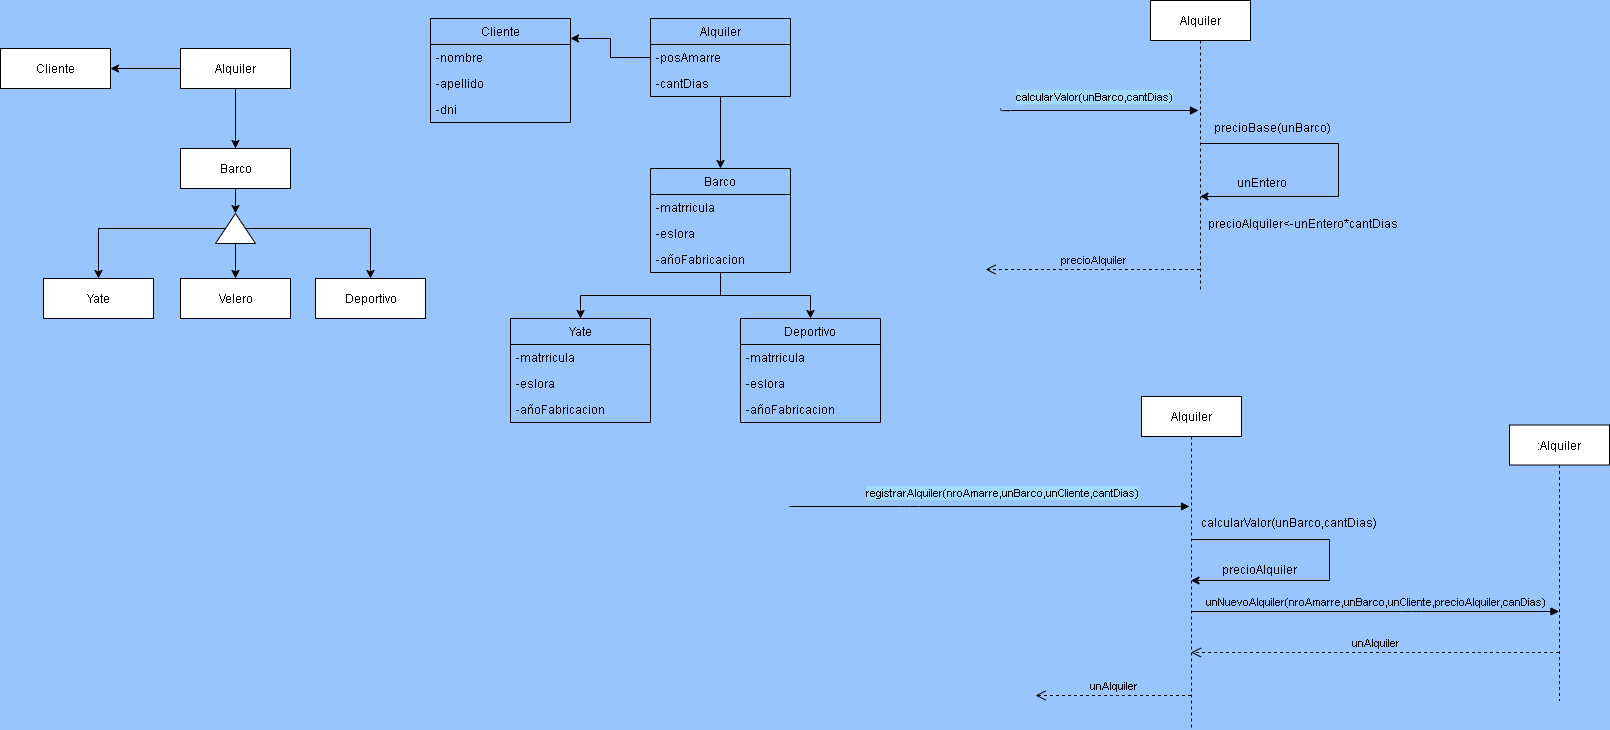

The diagram above was exported from draw.io. Its source (the exported page's mxGraphModel, read from the mxfile embedded in the PNG):
<mxGraphModel dx="720" dy="510" grid="0" gridSize="10" guides="1" tooltips="1" connect="1" arrows="1" fold="1" page="1" pageScale="1" pageWidth="827" pageHeight="1169" background="#99C5FF" math="0" shadow="0">
  <root>
    <mxCell id="9kjrTeCPWoVEyW8otM_P-0" />
    <mxCell id="9kjrTeCPWoVEyW8otM_P-1" parent="9kjrTeCPWoVEyW8otM_P-0" />
    <mxCell id="9kjrTeCPWoVEyW8otM_P-5" style="edgeStyle=orthogonalEdgeStyle;rounded=0;orthogonalLoop=1;jettySize=auto;html=1;endArrow=classic;endFill=1;" edge="1" parent="9kjrTeCPWoVEyW8otM_P-1" source="9kjrTeCPWoVEyW8otM_P-2" target="9kjrTeCPWoVEyW8otM_P-4">
      <mxGeometry relative="1" as="geometry" />
    </mxCell>
    <mxCell id="9kjrTeCPWoVEyW8otM_P-6" style="edgeStyle=orthogonalEdgeStyle;rounded=0;orthogonalLoop=1;jettySize=auto;html=1;entryX=0.5;entryY=0;entryDx=0;entryDy=0;endArrow=classic;endFill=1;" edge="1" parent="9kjrTeCPWoVEyW8otM_P-1" source="9kjrTeCPWoVEyW8otM_P-2" target="9kjrTeCPWoVEyW8otM_P-3">
      <mxGeometry relative="1" as="geometry" />
    </mxCell>
    <mxCell id="9kjrTeCPWoVEyW8otM_P-2" value="Alquiler" style="html=1;" vertex="1" parent="9kjrTeCPWoVEyW8otM_P-1">
      <mxGeometry x="200" y="130" width="110" height="40" as="geometry" />
    </mxCell>
    <mxCell id="9kjrTeCPWoVEyW8otM_P-14" style="edgeStyle=orthogonalEdgeStyle;rounded=0;orthogonalLoop=1;jettySize=auto;html=1;entryX=1;entryY=0.5;entryDx=0;entryDy=0;endArrow=classic;endFill=1;" edge="1" parent="9kjrTeCPWoVEyW8otM_P-1" source="9kjrTeCPWoVEyW8otM_P-3" target="9kjrTeCPWoVEyW8otM_P-11">
      <mxGeometry relative="1" as="geometry" />
    </mxCell>
    <mxCell id="9kjrTeCPWoVEyW8otM_P-3" value="Barco" style="html=1;" vertex="1" parent="9kjrTeCPWoVEyW8otM_P-1">
      <mxGeometry x="200" y="230" width="110" height="40" as="geometry" />
    </mxCell>
    <mxCell id="9kjrTeCPWoVEyW8otM_P-4" value="Cliente" style="html=1;" vertex="1" parent="9kjrTeCPWoVEyW8otM_P-1">
      <mxGeometry x="20" y="130" width="110" height="40" as="geometry" />
    </mxCell>
    <mxCell id="9kjrTeCPWoVEyW8otM_P-7" value="Yate" style="html=1;" vertex="1" parent="9kjrTeCPWoVEyW8otM_P-1">
      <mxGeometry x="63" y="360" width="110" height="40" as="geometry" />
    </mxCell>
    <mxCell id="9kjrTeCPWoVEyW8otM_P-8" value="Deportivo" style="html=1;" vertex="1" parent="9kjrTeCPWoVEyW8otM_P-1">
      <mxGeometry x="335" y="360" width="110" height="40" as="geometry" />
    </mxCell>
    <mxCell id="9kjrTeCPWoVEyW8otM_P-12" style="edgeStyle=orthogonalEdgeStyle;rounded=0;orthogonalLoop=1;jettySize=auto;html=1;entryX=0.5;entryY=0;entryDx=0;entryDy=0;endArrow=classic;endFill=1;" edge="1" parent="9kjrTeCPWoVEyW8otM_P-1" source="9kjrTeCPWoVEyW8otM_P-11" target="9kjrTeCPWoVEyW8otM_P-8">
      <mxGeometry relative="1" as="geometry" />
    </mxCell>
    <mxCell id="9kjrTeCPWoVEyW8otM_P-13" style="edgeStyle=orthogonalEdgeStyle;rounded=0;orthogonalLoop=1;jettySize=auto;html=1;entryX=0.5;entryY=0;entryDx=0;entryDy=0;endArrow=classic;endFill=1;" edge="1" parent="9kjrTeCPWoVEyW8otM_P-1" source="9kjrTeCPWoVEyW8otM_P-11" target="9kjrTeCPWoVEyW8otM_P-7">
      <mxGeometry relative="1" as="geometry" />
    </mxCell>
    <mxCell id="9kjrTeCPWoVEyW8otM_P-88" style="edgeStyle=orthogonalEdgeStyle;rounded=0;orthogonalLoop=1;jettySize=auto;html=1;entryX=0.5;entryY=0;entryDx=0;entryDy=0;endArrow=classic;endFill=1;" edge="1" parent="9kjrTeCPWoVEyW8otM_P-1" source="9kjrTeCPWoVEyW8otM_P-11" target="9kjrTeCPWoVEyW8otM_P-87">
      <mxGeometry relative="1" as="geometry" />
    </mxCell>
    <mxCell id="9kjrTeCPWoVEyW8otM_P-11" value="" style="triangle;whiteSpace=wrap;html=1;rotation=-90;" vertex="1" parent="9kjrTeCPWoVEyW8otM_P-1">
      <mxGeometry x="240" y="290" width="30" height="40" as="geometry" />
    </mxCell>
    <mxCell id="9kjrTeCPWoVEyW8otM_P-15" value="Cliente" style="swimlane;fontStyle=0;childLayout=stackLayout;horizontal=1;startSize=26;fillColor=none;horizontalStack=0;resizeParent=1;resizeParentMax=0;resizeLast=0;collapsible=1;marginBottom=0;" vertex="1" parent="9kjrTeCPWoVEyW8otM_P-1">
      <mxGeometry x="450" y="100" width="140" height="104" as="geometry" />
    </mxCell>
    <mxCell id="9kjrTeCPWoVEyW8otM_P-16" value="-nombre" style="text;strokeColor=none;fillColor=none;align=left;verticalAlign=top;spacingLeft=4;spacingRight=4;overflow=hidden;rotatable=0;points=[[0,0.5],[1,0.5]];portConstraint=eastwest;" vertex="1" parent="9kjrTeCPWoVEyW8otM_P-15">
      <mxGeometry y="26" width="140" height="26" as="geometry" />
    </mxCell>
    <mxCell id="9kjrTeCPWoVEyW8otM_P-17" value="-apellido" style="text;strokeColor=none;fillColor=none;align=left;verticalAlign=top;spacingLeft=4;spacingRight=4;overflow=hidden;rotatable=0;points=[[0,0.5],[1,0.5]];portConstraint=eastwest;" vertex="1" parent="9kjrTeCPWoVEyW8otM_P-15">
      <mxGeometry y="52" width="140" height="26" as="geometry" />
    </mxCell>
    <mxCell id="9kjrTeCPWoVEyW8otM_P-18" value="-dni" style="text;strokeColor=none;fillColor=none;align=left;verticalAlign=top;spacingLeft=4;spacingRight=4;overflow=hidden;rotatable=0;points=[[0,0.5],[1,0.5]];portConstraint=eastwest;" vertex="1" parent="9kjrTeCPWoVEyW8otM_P-15">
      <mxGeometry y="78" width="140" height="26" as="geometry" />
    </mxCell>
    <mxCell id="9kjrTeCPWoVEyW8otM_P-37" style="edgeStyle=orthogonalEdgeStyle;rounded=0;orthogonalLoop=1;jettySize=auto;html=1;entryX=1;entryY=0.192;entryDx=0;entryDy=0;entryPerimeter=0;endArrow=classic;endFill=1;" edge="1" parent="9kjrTeCPWoVEyW8otM_P-1" source="9kjrTeCPWoVEyW8otM_P-24" target="9kjrTeCPWoVEyW8otM_P-15">
      <mxGeometry relative="1" as="geometry" />
    </mxCell>
    <mxCell id="9kjrTeCPWoVEyW8otM_P-38" style="edgeStyle=orthogonalEdgeStyle;rounded=0;orthogonalLoop=1;jettySize=auto;html=1;entryX=0.5;entryY=0;entryDx=0;entryDy=0;endArrow=classic;endFill=1;" edge="1" parent="9kjrTeCPWoVEyW8otM_P-1" source="9kjrTeCPWoVEyW8otM_P-24" target="9kjrTeCPWoVEyW8otM_P-19">
      <mxGeometry relative="1" as="geometry" />
    </mxCell>
    <mxCell id="9kjrTeCPWoVEyW8otM_P-24" value="Alquiler" style="swimlane;fontStyle=0;childLayout=stackLayout;horizontal=1;startSize=26;fillColor=none;horizontalStack=0;resizeParent=1;resizeParentMax=0;resizeLast=0;collapsible=1;marginBottom=0;" vertex="1" parent="9kjrTeCPWoVEyW8otM_P-1">
      <mxGeometry x="670" y="100" width="140" height="78" as="geometry" />
    </mxCell>
    <mxCell id="9kjrTeCPWoVEyW8otM_P-27" value="-posAmarre" style="text;strokeColor=none;fillColor=none;align=left;verticalAlign=top;spacingLeft=4;spacingRight=4;overflow=hidden;rotatable=0;points=[[0,0.5],[1,0.5]];portConstraint=eastwest;" vertex="1" parent="9kjrTeCPWoVEyW8otM_P-24">
      <mxGeometry y="26" width="140" height="26" as="geometry" />
    </mxCell>
    <mxCell id="Y0ZxT4xyUeG16eyXhBBn-9" value="-cantDias" style="text;strokeColor=none;fillColor=none;align=left;verticalAlign=top;spacingLeft=4;spacingRight=4;overflow=hidden;rotatable=0;points=[[0,0.5],[1,0.5]];portConstraint=eastwest;" vertex="1" parent="9kjrTeCPWoVEyW8otM_P-24">
      <mxGeometry y="52" width="140" height="26" as="geometry" />
    </mxCell>
    <mxCell id="9kjrTeCPWoVEyW8otM_P-39" style="edgeStyle=orthogonalEdgeStyle;rounded=0;orthogonalLoop=1;jettySize=auto;html=1;endArrow=classic;endFill=1;" edge="1" parent="9kjrTeCPWoVEyW8otM_P-1" source="9kjrTeCPWoVEyW8otM_P-19" target="9kjrTeCPWoVEyW8otM_P-29">
      <mxGeometry relative="1" as="geometry" />
    </mxCell>
    <mxCell id="9kjrTeCPWoVEyW8otM_P-40" style="edgeStyle=orthogonalEdgeStyle;rounded=0;orthogonalLoop=1;jettySize=auto;html=1;entryX=0.5;entryY=0;entryDx=0;entryDy=0;endArrow=classic;endFill=1;" edge="1" parent="9kjrTeCPWoVEyW8otM_P-1" source="9kjrTeCPWoVEyW8otM_P-19" target="9kjrTeCPWoVEyW8otM_P-33">
      <mxGeometry relative="1" as="geometry" />
    </mxCell>
    <mxCell id="9kjrTeCPWoVEyW8otM_P-19" value="Barco" style="swimlane;fontStyle=0;childLayout=stackLayout;horizontal=1;startSize=26;fillColor=none;horizontalStack=0;resizeParent=1;resizeParentMax=0;resizeLast=0;collapsible=1;marginBottom=0;" vertex="1" parent="9kjrTeCPWoVEyW8otM_P-1">
      <mxGeometry x="670" y="250" width="140" height="104" as="geometry" />
    </mxCell>
    <mxCell id="9kjrTeCPWoVEyW8otM_P-20" value="-matrricula" style="text;strokeColor=none;fillColor=none;align=left;verticalAlign=top;spacingLeft=4;spacingRight=4;overflow=hidden;rotatable=0;points=[[0,0.5],[1,0.5]];portConstraint=eastwest;" vertex="1" parent="9kjrTeCPWoVEyW8otM_P-19">
      <mxGeometry y="26" width="140" height="26" as="geometry" />
    </mxCell>
    <mxCell id="9kjrTeCPWoVEyW8otM_P-21" value="-eslora" style="text;strokeColor=none;fillColor=none;align=left;verticalAlign=top;spacingLeft=4;spacingRight=4;overflow=hidden;rotatable=0;points=[[0,0.5],[1,0.5]];portConstraint=eastwest;" vertex="1" parent="9kjrTeCPWoVEyW8otM_P-19">
      <mxGeometry y="52" width="140" height="26" as="geometry" />
    </mxCell>
    <mxCell id="9kjrTeCPWoVEyW8otM_P-22" value="-añoFabricacion" style="text;strokeColor=none;fillColor=none;align=left;verticalAlign=top;spacingLeft=4;spacingRight=4;overflow=hidden;rotatable=0;points=[[0,0.5],[1,0.5]];portConstraint=eastwest;" vertex="1" parent="9kjrTeCPWoVEyW8otM_P-19">
      <mxGeometry y="78" width="140" height="26" as="geometry" />
    </mxCell>
    <mxCell id="9kjrTeCPWoVEyW8otM_P-29" value="Yate" style="swimlane;fontStyle=0;childLayout=stackLayout;horizontal=1;startSize=26;fillColor=none;horizontalStack=0;resizeParent=1;resizeParentMax=0;resizeLast=0;collapsible=1;marginBottom=0;" vertex="1" parent="9kjrTeCPWoVEyW8otM_P-1">
      <mxGeometry x="530" y="400" width="140" height="104" as="geometry" />
    </mxCell>
    <mxCell id="9kjrTeCPWoVEyW8otM_P-30" value="-matrricula" style="text;strokeColor=none;fillColor=none;align=left;verticalAlign=top;spacingLeft=4;spacingRight=4;overflow=hidden;rotatable=0;points=[[0,0.5],[1,0.5]];portConstraint=eastwest;" vertex="1" parent="9kjrTeCPWoVEyW8otM_P-29">
      <mxGeometry y="26" width="140" height="26" as="geometry" />
    </mxCell>
    <mxCell id="9kjrTeCPWoVEyW8otM_P-31" value="-eslora" style="text;strokeColor=none;fillColor=none;align=left;verticalAlign=top;spacingLeft=4;spacingRight=4;overflow=hidden;rotatable=0;points=[[0,0.5],[1,0.5]];portConstraint=eastwest;" vertex="1" parent="9kjrTeCPWoVEyW8otM_P-29">
      <mxGeometry y="52" width="140" height="26" as="geometry" />
    </mxCell>
    <mxCell id="9kjrTeCPWoVEyW8otM_P-32" value="-añoFabricacion" style="text;strokeColor=none;fillColor=none;align=left;verticalAlign=top;spacingLeft=4;spacingRight=4;overflow=hidden;rotatable=0;points=[[0,0.5],[1,0.5]];portConstraint=eastwest;" vertex="1" parent="9kjrTeCPWoVEyW8otM_P-29">
      <mxGeometry y="78" width="140" height="26" as="geometry" />
    </mxCell>
    <mxCell id="9kjrTeCPWoVEyW8otM_P-33" value="Deportivo" style="swimlane;fontStyle=0;childLayout=stackLayout;horizontal=1;startSize=26;fillColor=none;horizontalStack=0;resizeParent=1;resizeParentMax=0;resizeLast=0;collapsible=1;marginBottom=0;" vertex="1" parent="9kjrTeCPWoVEyW8otM_P-1">
      <mxGeometry x="760" y="400" width="140" height="104" as="geometry" />
    </mxCell>
    <mxCell id="9kjrTeCPWoVEyW8otM_P-34" value="-matrricula" style="text;strokeColor=none;fillColor=none;align=left;verticalAlign=top;spacingLeft=4;spacingRight=4;overflow=hidden;rotatable=0;points=[[0,0.5],[1,0.5]];portConstraint=eastwest;" vertex="1" parent="9kjrTeCPWoVEyW8otM_P-33">
      <mxGeometry y="26" width="140" height="26" as="geometry" />
    </mxCell>
    <mxCell id="9kjrTeCPWoVEyW8otM_P-35" value="-eslora" style="text;strokeColor=none;fillColor=none;align=left;verticalAlign=top;spacingLeft=4;spacingRight=4;overflow=hidden;rotatable=0;points=[[0,0.5],[1,0.5]];portConstraint=eastwest;" vertex="1" parent="9kjrTeCPWoVEyW8otM_P-33">
      <mxGeometry y="52" width="140" height="26" as="geometry" />
    </mxCell>
    <mxCell id="9kjrTeCPWoVEyW8otM_P-36" value="-añoFabricacion" style="text;strokeColor=none;fillColor=none;align=left;verticalAlign=top;spacingLeft=4;spacingRight=4;overflow=hidden;rotatable=0;points=[[0,0.5],[1,0.5]];portConstraint=eastwest;" vertex="1" parent="9kjrTeCPWoVEyW8otM_P-33">
      <mxGeometry y="78" width="140" height="26" as="geometry" />
    </mxCell>
    <mxCell id="9kjrTeCPWoVEyW8otM_P-41" value="Alquiler" style="shape=umlLifeline;perimeter=lifelinePerimeter;whiteSpace=wrap;html=1;container=1;collapsible=0;recursiveResize=0;outlineConnect=0;" vertex="1" parent="9kjrTeCPWoVEyW8otM_P-1">
      <mxGeometry x="1170" y="82" width="100" height="290" as="geometry" />
    </mxCell>
    <mxCell id="9kjrTeCPWoVEyW8otM_P-43" value="" style="endArrow=block;endFill=1;html=1;edgeStyle=orthogonalEdgeStyle;align=left;verticalAlign=top;" edge="1" parent="9kjrTeCPWoVEyW8otM_P-1">
      <mxGeometry x="-1" relative="1" as="geometry">
        <mxPoint x="1020" y="190" as="sourcePoint" />
        <mxPoint x="1218" y="192" as="targetPoint" />
        <Array as="points">
          <mxPoint x="1020" y="192" />
        </Array>
      </mxGeometry>
    </mxCell>
    <mxCell id="9kjrTeCPWoVEyW8otM_P-44" value="" style="resizable=0;html=1;align=left;verticalAlign=bottom;labelBackgroundColor=#ffffff;fontSize=10;" connectable="0" vertex="1" parent="9kjrTeCPWoVEyW8otM_P-43">
      <mxGeometry x="-1" relative="1" as="geometry" />
    </mxCell>
    <mxCell id="9kjrTeCPWoVEyW8otM_P-46" value="&lt;span style=&quot;background-color: rgb(158 , 219 , 255)&quot;&gt;calcularValor(unBarco,cantDias)&lt;/span&gt;" style="edgeLabel;html=1;align=center;verticalAlign=middle;resizable=0;points=[];" vertex="1" connectable="0" parent="9kjrTeCPWoVEyW8otM_P-43">
      <mxGeometry x="0.1681" y="1" relative="1" as="geometry">
        <mxPoint x="-21.52" y="-13" as="offset" />
      </mxGeometry>
    </mxCell>
    <mxCell id="9kjrTeCPWoVEyW8otM_P-55" style="edgeStyle=orthogonalEdgeStyle;rounded=0;orthogonalLoop=1;jettySize=auto;html=1;endArrow=classic;endFill=1;" edge="1" parent="9kjrTeCPWoVEyW8otM_P-1" source="9kjrTeCPWoVEyW8otM_P-41" target="9kjrTeCPWoVEyW8otM_P-41">
      <mxGeometry relative="1" as="geometry">
        <Array as="points">
          <mxPoint x="1358" y="225" />
          <mxPoint x="1358" y="278" />
        </Array>
      </mxGeometry>
    </mxCell>
    <mxCell id="9kjrTeCPWoVEyW8otM_P-56" value="precioBase(unBarco)" style="text;html=1;align=center;verticalAlign=middle;resizable=0;points=[];autosize=1;" vertex="1" parent="9kjrTeCPWoVEyW8otM_P-1">
      <mxGeometry x="1228" y="200" width="127" height="18" as="geometry" />
    </mxCell>
    <mxCell id="9kjrTeCPWoVEyW8otM_P-59" value="unEntero" style="text;html=1;align=center;verticalAlign=middle;resizable=0;points=[];autosize=1;" vertex="1" parent="9kjrTeCPWoVEyW8otM_P-1">
      <mxGeometry x="1251" y="255" width="60" height="18" as="geometry" />
    </mxCell>
    <mxCell id="9kjrTeCPWoVEyW8otM_P-67" value="precioAlquiler&amp;lt;-unEntero*cantDias" style="text;html=1;align=center;verticalAlign=middle;resizable=0;points=[];autosize=1;" vertex="1" parent="9kjrTeCPWoVEyW8otM_P-1">
      <mxGeometry x="1222" y="296" width="200" height="18" as="geometry" />
    </mxCell>
    <mxCell id="9kjrTeCPWoVEyW8otM_P-68" value="&lt;span style=&quot;background-color: rgb(153 , 197 , 255)&quot;&gt;precioAlquiler&lt;/span&gt;" style="html=1;verticalAlign=bottom;endArrow=open;dashed=1;endSize=8;" edge="1" parent="9kjrTeCPWoVEyW8otM_P-1" source="9kjrTeCPWoVEyW8otM_P-41">
      <mxGeometry relative="1" as="geometry">
        <mxPoint x="1282" y="265" as="sourcePoint" />
        <mxPoint x="1005" y="351" as="targetPoint" />
        <Array as="points">
          <mxPoint x="1187" y="351" />
        </Array>
      </mxGeometry>
    </mxCell>
    <mxCell id="9kjrTeCPWoVEyW8otM_P-87" value="Velero" style="html=1;" vertex="1" parent="9kjrTeCPWoVEyW8otM_P-1">
      <mxGeometry x="200" y="360" width="110" height="40" as="geometry" />
    </mxCell>
    <mxCell id="Y0ZxT4xyUeG16eyXhBBn-0" value="Alquiler" style="shape=umlLifeline;perimeter=lifelinePerimeter;whiteSpace=wrap;html=1;container=1;collapsible=0;recursiveResize=0;outlineConnect=0;" vertex="1" parent="9kjrTeCPWoVEyW8otM_P-1">
      <mxGeometry x="1161" y="478" width="100" height="333" as="geometry" />
    </mxCell>
    <mxCell id="Y0ZxT4xyUeG16eyXhBBn-1" value="" style="endArrow=block;endFill=1;html=1;edgeStyle=orthogonalEdgeStyle;align=left;verticalAlign=top;" edge="1" parent="9kjrTeCPWoVEyW8otM_P-1">
      <mxGeometry x="-1" relative="1" as="geometry">
        <mxPoint x="809" y="588" as="sourcePoint" />
        <mxPoint x="1209" y="587.9999999999999" as="targetPoint" />
        <Array as="points">
          <mxPoint x="929" y="588" />
          <mxPoint x="929" y="588" />
        </Array>
      </mxGeometry>
    </mxCell>
    <mxCell id="Y0ZxT4xyUeG16eyXhBBn-2" value="" style="resizable=0;html=1;align=left;verticalAlign=bottom;labelBackgroundColor=#ffffff;fontSize=10;" connectable="0" vertex="1" parent="Y0ZxT4xyUeG16eyXhBBn-1">
      <mxGeometry x="-1" relative="1" as="geometry" />
    </mxCell>
    <mxCell id="Y0ZxT4xyUeG16eyXhBBn-3" value="&lt;span style=&quot;background-color: rgb(158 , 219 , 255)&quot;&gt;registrarAlquiler(nroAmarre,unBarco,unCliente,cantDias)&lt;/span&gt;" style="edgeLabel;html=1;align=center;verticalAlign=middle;resizable=0;points=[];" vertex="1" connectable="0" parent="Y0ZxT4xyUeG16eyXhBBn-1">
      <mxGeometry x="0.1681" y="1" relative="1" as="geometry">
        <mxPoint x="-21.52" y="-13" as="offset" />
      </mxGeometry>
    </mxCell>
    <mxCell id="Y0ZxT4xyUeG16eyXhBBn-4" style="edgeStyle=orthogonalEdgeStyle;rounded=0;orthogonalLoop=1;jettySize=auto;html=1;endArrow=classic;endFill=1;" edge="1" source="Y0ZxT4xyUeG16eyXhBBn-0" target="Y0ZxT4xyUeG16eyXhBBn-0" parent="9kjrTeCPWoVEyW8otM_P-1">
      <mxGeometry relative="1" as="geometry">
        <Array as="points">
          <mxPoint x="1349" y="621" />
          <mxPoint x="1349" y="662" />
        </Array>
      </mxGeometry>
    </mxCell>
    <mxCell id="Y0ZxT4xyUeG16eyXhBBn-5" value="calcularValor(unBarco,cantDias)" style="text;html=1;align=center;verticalAlign=middle;resizable=0;points=[];autosize=1;" vertex="1" parent="9kjrTeCPWoVEyW8otM_P-1">
      <mxGeometry x="1215" y="595" width="186" height="18" as="geometry" />
    </mxCell>
    <mxCell id="Y0ZxT4xyUeG16eyXhBBn-6" value="precioAlquiler" style="text;html=1;align=center;verticalAlign=middle;resizable=0;points=[];autosize=1;" vertex="1" parent="9kjrTeCPWoVEyW8otM_P-1">
      <mxGeometry x="1236" y="642" width="85" height="18" as="geometry" />
    </mxCell>
    <mxCell id="Y0ZxT4xyUeG16eyXhBBn-10" value=":Alquiler" style="shape=umlLifeline;perimeter=lifelinePerimeter;whiteSpace=wrap;html=1;container=1;collapsible=0;recursiveResize=0;outlineConnect=0;" vertex="1" parent="9kjrTeCPWoVEyW8otM_P-1">
      <mxGeometry x="1529" y="506.5" width="100" height="276" as="geometry" />
    </mxCell>
    <mxCell id="Y0ZxT4xyUeG16eyXhBBn-11" value="&lt;span style=&quot;background-color: rgb(153 , 197 , 255)&quot;&gt;unNuevoAlquiler(nroAmarre,unBarco,unCliente,precioAlquiler,canDias)&lt;/span&gt;" style="html=1;verticalAlign=bottom;endArrow=block;" edge="1" parent="9kjrTeCPWoVEyW8otM_P-1" source="Y0ZxT4xyUeG16eyXhBBn-0" target="Y0ZxT4xyUeG16eyXhBBn-10">
      <mxGeometry width="80" relative="1" as="geometry">
        <mxPoint x="1222" y="634" as="sourcePoint" />
        <mxPoint x="1302" y="634" as="targetPoint" />
        <Array as="points">
          <mxPoint x="1431" y="693" />
        </Array>
      </mxGeometry>
    </mxCell>
    <mxCell id="Y0ZxT4xyUeG16eyXhBBn-13" value="&lt;span style=&quot;background-color: rgb(153 , 197 , 255)&quot;&gt;unAlquiler&lt;/span&gt;" style="html=1;verticalAlign=bottom;endArrow=open;dashed=1;endSize=8;" edge="1" parent="9kjrTeCPWoVEyW8otM_P-1" source="Y0ZxT4xyUeG16eyXhBBn-10" target="Y0ZxT4xyUeG16eyXhBBn-0">
      <mxGeometry relative="1" as="geometry">
        <mxPoint x="1398" y="701" as="sourcePoint" />
        <mxPoint x="1318" y="701" as="targetPoint" />
        <Array as="points">
          <mxPoint x="1506" y="734" />
        </Array>
      </mxGeometry>
    </mxCell>
    <mxCell id="Y0ZxT4xyUeG16eyXhBBn-14" value="&lt;span style=&quot;background-color: rgb(153 , 197 , 255)&quot;&gt;unAlquiler&lt;/span&gt;" style="html=1;verticalAlign=bottom;endArrow=open;dashed=1;endSize=8;" edge="1" parent="9kjrTeCPWoVEyW8otM_P-1" source="Y0ZxT4xyUeG16eyXhBBn-0">
      <mxGeometry relative="1" as="geometry">
        <mxPoint x="1194" y="702" as="sourcePoint" />
        <mxPoint x="1055" y="777" as="targetPoint" />
        <Array as="points">
          <mxPoint x="1134" y="777" />
        </Array>
      </mxGeometry>
    </mxCell>
  </root>
</mxGraphModel>